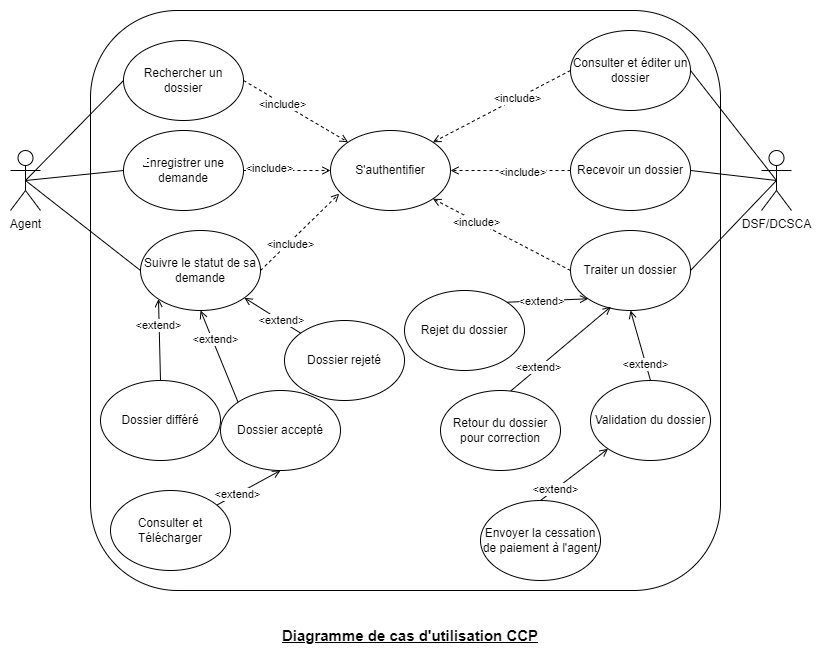

The diagram above was exported from draw.io. Its source (the exported page's mxGraphModel, read from the mxfile embedded in the PNG):
<mxGraphModel dx="1016" dy="625" grid="1" gridSize="10" guides="1" tooltips="1" connect="1" arrows="1" fold="1" page="1" pageScale="1" pageWidth="827" pageHeight="1169" math="0" shadow="0">
  <root>
    <mxCell id="0" />
    <mxCell id="1" parent="0" />
    <mxCell id="_3LcMvlXJRZ3FPl9rLCA-1" value="" style="rounded=1;whiteSpace=wrap;html=1;" vertex="1" parent="1">
      <mxGeometry x="100" y="80" width="630" height="580" as="geometry" />
    </mxCell>
    <mxCell id="_3LcMvlXJRZ3FPl9rLCA-2" value="Agent" style="shape=umlActor;verticalLabelPosition=bottom;verticalAlign=top;html=1;outlineConnect=0;" vertex="1" parent="1">
      <mxGeometry x="20" y="220" width="30" height="60" as="geometry" />
    </mxCell>
    <mxCell id="_3LcMvlXJRZ3FPl9rLCA-3" value="DSF/DCSCA" style="shape=umlActor;verticalLabelPosition=bottom;verticalAlign=top;html=1;outlineConnect=0;" vertex="1" parent="1">
      <mxGeometry x="771" y="220" width="30" height="60" as="geometry" />
    </mxCell>
    <mxCell id="_3LcMvlXJRZ3FPl9rLCA-4" value="Rechercher un dossier" style="ellipse;whiteSpace=wrap;html=1;" vertex="1" parent="1">
      <mxGeometry x="133" y="110" width="120" height="80" as="geometry" />
    </mxCell>
    <mxCell id="_3LcMvlXJRZ3FPl9rLCA-5" value="Enregistrer une demande" style="ellipse;whiteSpace=wrap;html=1;" vertex="1" parent="1">
      <mxGeometry x="133" y="200" width="120" height="80" as="geometry" />
    </mxCell>
    <mxCell id="_3LcMvlXJRZ3FPl9rLCA-6" value="S'authentifier" style="ellipse;whiteSpace=wrap;html=1;" vertex="1" parent="1">
      <mxGeometry x="340" y="200" width="120" height="80" as="geometry" />
    </mxCell>
    <mxCell id="_3LcMvlXJRZ3FPl9rLCA-7" value="Suivre le statut de sa demande" style="ellipse;whiteSpace=wrap;html=1;" vertex="1" parent="1">
      <mxGeometry x="150" y="300" width="120" height="80" as="geometry" />
    </mxCell>
    <mxCell id="_3LcMvlXJRZ3FPl9rLCA-8" value="Dossier différé" style="ellipse;whiteSpace=wrap;html=1;" vertex="1" parent="1">
      <mxGeometry x="110" y="450" width="120" height="80" as="geometry" />
    </mxCell>
    <mxCell id="_3LcMvlXJRZ3FPl9rLCA-9" value="Dossier accepté" style="ellipse;whiteSpace=wrap;html=1;" vertex="1" parent="1">
      <mxGeometry x="230" y="460" width="120" height="80" as="geometry" />
    </mxCell>
    <mxCell id="_3LcMvlXJRZ3FPl9rLCA-10" value="Dossier rejeté" style="ellipse;whiteSpace=wrap;html=1;" vertex="1" parent="1">
      <mxGeometry x="294" y="390" width="120" height="80" as="geometry" />
    </mxCell>
    <mxCell id="_3LcMvlXJRZ3FPl9rLCA-11" value="Consulter et Télécharger" style="ellipse;whiteSpace=wrap;html=1;" vertex="1" parent="1">
      <mxGeometry x="120" y="560" width="120" height="80" as="geometry" />
    </mxCell>
    <mxCell id="_3LcMvlXJRZ3FPl9rLCA-12" value="Consulter et éditer un dossier" style="ellipse;whiteSpace=wrap;html=1;" vertex="1" parent="1">
      <mxGeometry x="580" y="100" width="120" height="80" as="geometry" />
    </mxCell>
    <mxCell id="_3LcMvlXJRZ3FPl9rLCA-13" value="Recevoir un dossier" style="ellipse;whiteSpace=wrap;html=1;" vertex="1" parent="1">
      <mxGeometry x="580" y="200" width="120" height="80" as="geometry" />
    </mxCell>
    <mxCell id="_3LcMvlXJRZ3FPl9rLCA-14" value="Traiter un dossier" style="ellipse;whiteSpace=wrap;html=1;" vertex="1" parent="1">
      <mxGeometry x="580" y="300" width="120" height="80" as="geometry" />
    </mxCell>
    <mxCell id="_3LcMvlXJRZ3FPl9rLCA-15" value="Rejet du dossier" style="ellipse;whiteSpace=wrap;html=1;" vertex="1" parent="1">
      <mxGeometry x="414" y="360" width="120" height="80" as="geometry" />
    </mxCell>
    <mxCell id="_3LcMvlXJRZ3FPl9rLCA-16" value="Retour du dossier pour correction" style="ellipse;whiteSpace=wrap;html=1;" vertex="1" parent="1">
      <mxGeometry x="450" y="460" width="120" height="80" as="geometry" />
    </mxCell>
    <mxCell id="_3LcMvlXJRZ3FPl9rLCA-17" value="Validation du dossier" style="ellipse;whiteSpace=wrap;html=1;" vertex="1" parent="1">
      <mxGeometry x="600" y="450" width="120" height="80" as="geometry" />
    </mxCell>
    <mxCell id="_3LcMvlXJRZ3FPl9rLCA-18" value="Envoyer la cessation de paiement à l'agent" style="ellipse;whiteSpace=wrap;html=1;" vertex="1" parent="1">
      <mxGeometry x="490" y="570" width="120" height="80" as="geometry" />
    </mxCell>
    <mxCell id="_3LcMvlXJRZ3FPl9rLCA-20" value="" style="endArrow=none;html=1;rounded=0;entryX=0;entryY=0.5;entryDx=0;entryDy=0;exitX=0.5;exitY=0.5;exitDx=0;exitDy=0;exitPerimeter=0;" edge="1" parent="1" source="_3LcMvlXJRZ3FPl9rLCA-2" target="_3LcMvlXJRZ3FPl9rLCA-4">
      <mxGeometry width="50" height="50" relative="1" as="geometry">
        <mxPoint x="410" y="410" as="sourcePoint" />
        <mxPoint x="460" y="360" as="targetPoint" />
      </mxGeometry>
    </mxCell>
    <mxCell id="_3LcMvlXJRZ3FPl9rLCA-21" value="" style="endArrow=none;html=1;rounded=0;exitX=0.5;exitY=0.5;exitDx=0;exitDy=0;exitPerimeter=0;entryX=0;entryY=0.5;entryDx=0;entryDy=0;" edge="1" parent="1" source="_3LcMvlXJRZ3FPl9rLCA-2" target="_3LcMvlXJRZ3FPl9rLCA-5">
      <mxGeometry width="50" height="50" relative="1" as="geometry">
        <mxPoint x="410" y="410" as="sourcePoint" />
        <mxPoint x="460" y="360" as="targetPoint" />
      </mxGeometry>
    </mxCell>
    <mxCell id="_3LcMvlXJRZ3FPl9rLCA-22" value="" style="endArrow=none;html=1;rounded=0;exitX=0.5;exitY=0.5;exitDx=0;exitDy=0;exitPerimeter=0;entryX=0;entryY=0.5;entryDx=0;entryDy=0;" edge="1" parent="1" source="_3LcMvlXJRZ3FPl9rLCA-2" target="_3LcMvlXJRZ3FPl9rLCA-7">
      <mxGeometry width="50" height="50" relative="1" as="geometry">
        <mxPoint x="410" y="410" as="sourcePoint" />
        <mxPoint x="460" y="360" as="targetPoint" />
      </mxGeometry>
    </mxCell>
    <mxCell id="_3LcMvlXJRZ3FPl9rLCA-23" value="" style="endArrow=none;html=1;rounded=0;entryX=0.5;entryY=0.5;entryDx=0;entryDy=0;entryPerimeter=0;exitX=1;exitY=0.5;exitDx=0;exitDy=0;" edge="1" parent="1" source="_3LcMvlXJRZ3FPl9rLCA-12" target="_3LcMvlXJRZ3FPl9rLCA-3">
      <mxGeometry width="50" height="50" relative="1" as="geometry">
        <mxPoint x="410" y="410" as="sourcePoint" />
        <mxPoint x="460" y="360" as="targetPoint" />
      </mxGeometry>
    </mxCell>
    <mxCell id="_3LcMvlXJRZ3FPl9rLCA-24" value="" style="endArrow=none;html=1;rounded=0;entryX=0.5;entryY=0.5;entryDx=0;entryDy=0;entryPerimeter=0;exitX=1;exitY=0.5;exitDx=0;exitDy=0;" edge="1" parent="1" source="_3LcMvlXJRZ3FPl9rLCA-13" target="_3LcMvlXJRZ3FPl9rLCA-3">
      <mxGeometry width="50" height="50" relative="1" as="geometry">
        <mxPoint x="410" y="410" as="sourcePoint" />
        <mxPoint x="460" y="360" as="targetPoint" />
      </mxGeometry>
    </mxCell>
    <mxCell id="_3LcMvlXJRZ3FPl9rLCA-25" value="" style="endArrow=none;html=1;rounded=0;entryX=0.5;entryY=0.5;entryDx=0;entryDy=0;entryPerimeter=0;exitX=1;exitY=0.5;exitDx=0;exitDy=0;" edge="1" parent="1" source="_3LcMvlXJRZ3FPl9rLCA-14" target="_3LcMvlXJRZ3FPl9rLCA-3">
      <mxGeometry width="50" height="50" relative="1" as="geometry">
        <mxPoint x="410" y="410" as="sourcePoint" />
        <mxPoint x="460" y="360" as="targetPoint" />
      </mxGeometry>
    </mxCell>
    <mxCell id="_3LcMvlXJRZ3FPl9rLCA-26" value="" style="endArrow=open;dashed=1;html=1;rounded=0;exitX=1;exitY=0.5;exitDx=0;exitDy=0;entryX=0;entryY=0;entryDx=0;entryDy=0;endFill=0;" edge="1" parent="1" source="_3LcMvlXJRZ3FPl9rLCA-4" target="_3LcMvlXJRZ3FPl9rLCA-6">
      <mxGeometry width="50" height="50" relative="1" as="geometry">
        <mxPoint x="410" y="410" as="sourcePoint" />
        <mxPoint x="460" y="360" as="targetPoint" />
      </mxGeometry>
    </mxCell>
    <mxCell id="_3LcMvlXJRZ3FPl9rLCA-41" value="&amp;lt;include&amp;gt;" style="edgeLabel;html=1;align=center;verticalAlign=middle;resizable=0;points=[];" vertex="1" connectable="0" parent="_3LcMvlXJRZ3FPl9rLCA-26">
      <mxGeometry x="-0.2607" y="-1" relative="1" as="geometry">
        <mxPoint as="offset" />
      </mxGeometry>
    </mxCell>
    <mxCell id="_3LcMvlXJRZ3FPl9rLCA-27" value="" style="endArrow=open;dashed=1;html=1;rounded=0;exitX=1;exitY=0.5;exitDx=0;exitDy=0;entryX=0;entryY=0.5;entryDx=0;entryDy=0;endFill=0;" edge="1" parent="1" source="_3LcMvlXJRZ3FPl9rLCA-5" target="_3LcMvlXJRZ3FPl9rLCA-6">
      <mxGeometry width="50" height="50" relative="1" as="geometry">
        <mxPoint x="270" y="260" as="sourcePoint" />
        <mxPoint x="375" y="322" as="targetPoint" />
      </mxGeometry>
    </mxCell>
    <mxCell id="_3LcMvlXJRZ3FPl9rLCA-42" value="&amp;lt;include&amp;gt;" style="edgeLabel;html=1;align=center;verticalAlign=middle;resizable=0;points=[];" vertex="1" connectable="0" parent="_3LcMvlXJRZ3FPl9rLCA-27">
      <mxGeometry x="-0.3955" y="3" relative="1" as="geometry">
        <mxPoint as="offset" />
      </mxGeometry>
    </mxCell>
    <mxCell id="_3LcMvlXJRZ3FPl9rLCA-28" value="" style="endArrow=open;dashed=1;html=1;rounded=0;exitX=1;exitY=0.5;exitDx=0;exitDy=0;entryX=0.073;entryY=0.79;entryDx=0;entryDy=0;endFill=0;entryPerimeter=0;" edge="1" parent="1" source="_3LcMvlXJRZ3FPl9rLCA-7" target="_3LcMvlXJRZ3FPl9rLCA-6">
      <mxGeometry width="50" height="50" relative="1" as="geometry">
        <mxPoint x="263" y="250" as="sourcePoint" />
        <mxPoint x="350" y="250" as="targetPoint" />
      </mxGeometry>
    </mxCell>
    <mxCell id="_3LcMvlXJRZ3FPl9rLCA-43" value="&amp;lt;include&amp;gt;" style="edgeLabel;html=1;align=center;verticalAlign=middle;resizable=0;points=[];" vertex="1" connectable="0" parent="_3LcMvlXJRZ3FPl9rLCA-28">
      <mxGeometry x="-0.2864" y="-2" relative="1" as="geometry">
        <mxPoint y="-1" as="offset" />
      </mxGeometry>
    </mxCell>
    <mxCell id="_3LcMvlXJRZ3FPl9rLCA-29" value="" style="endArrow=open;dashed=1;html=1;rounded=0;exitX=0;exitY=0.5;exitDx=0;exitDy=0;entryX=1;entryY=0;entryDx=0;entryDy=0;endFill=0;" edge="1" parent="1" source="_3LcMvlXJRZ3FPl9rLCA-12" target="_3LcMvlXJRZ3FPl9rLCA-6">
      <mxGeometry width="50" height="50" relative="1" as="geometry">
        <mxPoint x="445" y="150" as="sourcePoint" />
        <mxPoint x="550" y="212" as="targetPoint" />
      </mxGeometry>
    </mxCell>
    <mxCell id="_3LcMvlXJRZ3FPl9rLCA-44" value="&amp;lt;include&amp;gt;" style="edgeLabel;html=1;align=center;verticalAlign=middle;resizable=0;points=[];" vertex="1" connectable="0" parent="_3LcMvlXJRZ3FPl9rLCA-29">
      <mxGeometry x="-0.2202" relative="1" as="geometry">
        <mxPoint as="offset" />
      </mxGeometry>
    </mxCell>
    <mxCell id="_3LcMvlXJRZ3FPl9rLCA-30" value="" style="endArrow=open;dashed=1;html=1;rounded=0;exitX=0;exitY=0.5;exitDx=0;exitDy=0;entryX=1;entryY=0.5;entryDx=0;entryDy=0;endFill=0;" edge="1" parent="1" source="_3LcMvlXJRZ3FPl9rLCA-13" target="_3LcMvlXJRZ3FPl9rLCA-6">
      <mxGeometry width="50" height="50" relative="1" as="geometry">
        <mxPoint x="590" y="150" as="sourcePoint" />
        <mxPoint x="452" y="222" as="targetPoint" />
      </mxGeometry>
    </mxCell>
    <mxCell id="_3LcMvlXJRZ3FPl9rLCA-45" value="&amp;lt;include&amp;gt;" style="edgeLabel;html=1;align=center;verticalAlign=middle;resizable=0;points=[];" vertex="1" connectable="0" parent="_3LcMvlXJRZ3FPl9rLCA-30">
      <mxGeometry x="-0.2039" y="1" relative="1" as="geometry">
        <mxPoint as="offset" />
      </mxGeometry>
    </mxCell>
    <mxCell id="_3LcMvlXJRZ3FPl9rLCA-31" value="" style="endArrow=open;dashed=1;html=1;rounded=0;exitX=0;exitY=0.5;exitDx=0;exitDy=0;entryX=1;entryY=1;entryDx=0;entryDy=0;endFill=0;" edge="1" parent="1" source="_3LcMvlXJRZ3FPl9rLCA-14" target="_3LcMvlXJRZ3FPl9rLCA-6">
      <mxGeometry width="50" height="50" relative="1" as="geometry">
        <mxPoint x="590" y="250" as="sourcePoint" />
        <mxPoint x="470" y="250" as="targetPoint" />
      </mxGeometry>
    </mxCell>
    <mxCell id="_3LcMvlXJRZ3FPl9rLCA-46" value="&amp;lt;include&amp;gt;" style="edgeLabel;html=1;align=center;verticalAlign=middle;resizable=0;points=[];" vertex="1" connectable="0" parent="_3LcMvlXJRZ3FPl9rLCA-31">
      <mxGeometry x="0.3731" y="1" relative="1" as="geometry">
        <mxPoint x="1" as="offset" />
      </mxGeometry>
    </mxCell>
    <mxCell id="_3LcMvlXJRZ3FPl9rLCA-32" value="" style="endArrow=open;html=1;rounded=0;exitX=0.5;exitY=0;exitDx=0;exitDy=0;entryX=0;entryY=1;entryDx=0;entryDy=0;endFill=0;" edge="1" parent="1" source="_3LcMvlXJRZ3FPl9rLCA-8" target="_3LcMvlXJRZ3FPl9rLCA-7">
      <mxGeometry width="50" height="50" relative="1" as="geometry">
        <mxPoint x="410" y="410" as="sourcePoint" />
        <mxPoint x="460" y="360" as="targetPoint" />
      </mxGeometry>
    </mxCell>
    <mxCell id="_3LcMvlXJRZ3FPl9rLCA-47" value="&amp;lt;extend&amp;gt;" style="edgeLabel;html=1;align=center;verticalAlign=middle;resizable=0;points=[];" vertex="1" connectable="0" parent="_3LcMvlXJRZ3FPl9rLCA-32">
      <mxGeometry x="0.3514" y="1" relative="1" as="geometry">
        <mxPoint as="offset" />
      </mxGeometry>
    </mxCell>
    <mxCell id="_3LcMvlXJRZ3FPl9rLCA-34" value="" style="endArrow=open;html=1;rounded=0;exitX=0;exitY=0;exitDx=0;exitDy=0;entryX=0.5;entryY=1;entryDx=0;entryDy=0;endFill=0;" edge="1" parent="1" source="_3LcMvlXJRZ3FPl9rLCA-9" target="_3LcMvlXJRZ3FPl9rLCA-7">
      <mxGeometry width="50" height="50" relative="1" as="geometry">
        <mxPoint x="180" y="430" as="sourcePoint" />
        <mxPoint x="178" y="379" as="targetPoint" />
      </mxGeometry>
    </mxCell>
    <mxCell id="_3LcMvlXJRZ3FPl9rLCA-48" value="&amp;lt;extend&amp;gt;" style="edgeLabel;html=1;align=center;verticalAlign=middle;resizable=0;points=[];" vertex="1" connectable="0" parent="_3LcMvlXJRZ3FPl9rLCA-34">
      <mxGeometry x="0.3492" y="-2" relative="1" as="geometry">
        <mxPoint as="offset" />
      </mxGeometry>
    </mxCell>
    <mxCell id="_3LcMvlXJRZ3FPl9rLCA-35" value="" style="endArrow=open;html=1;rounded=0;exitX=0;exitY=0.5;exitDx=0;exitDy=0;entryX=1;entryY=1;entryDx=0;entryDy=0;endFill=0;" edge="1" parent="1" source="_3LcMvlXJRZ3FPl9rLCA-10" target="_3LcMvlXJRZ3FPl9rLCA-7">
      <mxGeometry width="50" height="50" relative="1" as="geometry">
        <mxPoint x="258" y="482" as="sourcePoint" />
        <mxPoint x="220" y="390" as="targetPoint" />
      </mxGeometry>
    </mxCell>
    <mxCell id="_3LcMvlXJRZ3FPl9rLCA-49" value="&amp;lt;extend&amp;gt;" style="edgeLabel;html=1;align=center;verticalAlign=middle;resizable=0;points=[];" vertex="1" connectable="0" parent="_3LcMvlXJRZ3FPl9rLCA-35">
      <mxGeometry x="0.4309" relative="1" as="geometry">
        <mxPoint x="20" y="12" as="offset" />
      </mxGeometry>
    </mxCell>
    <mxCell id="_3LcMvlXJRZ3FPl9rLCA-36" value="" style="endArrow=open;html=1;rounded=0;exitX=1;exitY=0;exitDx=0;exitDy=0;entryX=0.5;entryY=1;entryDx=0;entryDy=0;endFill=0;" edge="1" parent="1" source="_3LcMvlXJRZ3FPl9rLCA-11" target="_3LcMvlXJRZ3FPl9rLCA-9">
      <mxGeometry width="50" height="50" relative="1" as="geometry">
        <mxPoint x="290" y="430" as="sourcePoint" />
        <mxPoint x="262" y="378" as="targetPoint" />
      </mxGeometry>
    </mxCell>
    <mxCell id="_3LcMvlXJRZ3FPl9rLCA-50" value="&amp;lt;extend&amp;gt;" style="edgeLabel;html=1;align=center;verticalAlign=middle;resizable=0;points=[];" vertex="1" connectable="0" parent="_3LcMvlXJRZ3FPl9rLCA-36">
      <mxGeometry x="-0.3649" relative="1" as="geometry">
        <mxPoint x="-1" as="offset" />
      </mxGeometry>
    </mxCell>
    <mxCell id="_3LcMvlXJRZ3FPl9rLCA-37" value="" style="endArrow=open;html=1;rounded=0;exitX=1;exitY=0;exitDx=0;exitDy=0;entryX=0;entryY=1;entryDx=0;entryDy=0;endFill=0;" edge="1" parent="1" source="_3LcMvlXJRZ3FPl9rLCA-15" target="_3LcMvlXJRZ3FPl9rLCA-14">
      <mxGeometry width="50" height="50" relative="1" as="geometry">
        <mxPoint x="350" y="582" as="sourcePoint" />
        <mxPoint x="358" y="540" as="targetPoint" />
      </mxGeometry>
    </mxCell>
    <mxCell id="_3LcMvlXJRZ3FPl9rLCA-54" value="&amp;lt;extend&amp;gt;" style="edgeLabel;html=1;align=center;verticalAlign=middle;resizable=0;points=[];" vertex="1" connectable="0" parent="_3LcMvlXJRZ3FPl9rLCA-37">
      <mxGeometry x="-0.6397" relative="1" as="geometry">
        <mxPoint x="20" y="-1" as="offset" />
      </mxGeometry>
    </mxCell>
    <mxCell id="_3LcMvlXJRZ3FPl9rLCA-38" value="" style="endArrow=open;html=1;rounded=0;exitX=0.587;exitY=0.004;exitDx=0;exitDy=0;entryX=0.337;entryY=0.952;entryDx=0;entryDy=0;endFill=0;exitPerimeter=0;entryPerimeter=0;" edge="1" parent="1" source="_3LcMvlXJRZ3FPl9rLCA-16" target="_3LcMvlXJRZ3FPl9rLCA-14">
      <mxGeometry width="50" height="50" relative="1" as="geometry">
        <mxPoint x="542" y="372" as="sourcePoint" />
        <mxPoint x="608" y="378" as="targetPoint" />
      </mxGeometry>
    </mxCell>
    <mxCell id="_3LcMvlXJRZ3FPl9rLCA-51" value="&amp;lt;extend&amp;gt;" style="edgeLabel;html=1;align=center;verticalAlign=middle;resizable=0;points=[];" vertex="1" connectable="0" parent="_3LcMvlXJRZ3FPl9rLCA-38">
      <mxGeometry x="-0.445" y="1" relative="1" as="geometry">
        <mxPoint as="offset" />
      </mxGeometry>
    </mxCell>
    <mxCell id="_3LcMvlXJRZ3FPl9rLCA-39" value="" style="endArrow=open;html=1;rounded=0;exitX=0.5;exitY=0;exitDx=0;exitDy=0;entryX=0.5;entryY=1;entryDx=0;entryDy=0;endFill=0;" edge="1" parent="1" source="_3LcMvlXJRZ3FPl9rLCA-17" target="_3LcMvlXJRZ3FPl9rLCA-14">
      <mxGeometry width="50" height="50" relative="1" as="geometry">
        <mxPoint x="550" y="440" as="sourcePoint" />
        <mxPoint x="630" y="386" as="targetPoint" />
      </mxGeometry>
    </mxCell>
    <mxCell id="_3LcMvlXJRZ3FPl9rLCA-52" value="&amp;lt;extend&amp;gt;" style="edgeLabel;html=1;align=center;verticalAlign=middle;resizable=0;points=[];" vertex="1" connectable="0" parent="_3LcMvlXJRZ3FPl9rLCA-39">
      <mxGeometry x="-0.5008" relative="1" as="geometry">
        <mxPoint x="-1" as="offset" />
      </mxGeometry>
    </mxCell>
    <mxCell id="_3LcMvlXJRZ3FPl9rLCA-40" value="" style="endArrow=open;html=1;rounded=0;exitX=0.5;exitY=0;exitDx=0;exitDy=0;entryX=0;entryY=1;entryDx=0;entryDy=0;endFill=0;" edge="1" parent="1" source="_3LcMvlXJRZ3FPl9rLCA-18" target="_3LcMvlXJRZ3FPl9rLCA-17">
      <mxGeometry width="50" height="50" relative="1" as="geometry">
        <mxPoint x="670" y="460" as="sourcePoint" />
        <mxPoint x="650" y="390" as="targetPoint" />
      </mxGeometry>
    </mxCell>
    <mxCell id="_3LcMvlXJRZ3FPl9rLCA-53" value="&amp;lt;extend&amp;gt;" style="edgeLabel;html=1;align=center;verticalAlign=middle;resizable=0;points=[];" vertex="1" connectable="0" parent="_3LcMvlXJRZ3FPl9rLCA-40">
      <mxGeometry x="-0.5748" y="1" relative="1" as="geometry">
        <mxPoint x="1" as="offset" />
      </mxGeometry>
    </mxCell>
    <mxCell id="_3LcMvlXJRZ3FPl9rLCA-55" value="&lt;b&gt;&lt;font style=&quot;font-size: 15px;&quot;&gt;&lt;u&gt;Diagramme de cas d'utilisation CCP&lt;/u&gt;&lt;/font&gt;&lt;/b&gt;" style="text;html=1;strokeColor=none;fillColor=none;align=center;verticalAlign=middle;whiteSpace=wrap;rounded=0;" vertex="1" parent="1">
      <mxGeometry x="110" y="690" width="620" height="30" as="geometry" />
    </mxCell>
  </root>
</mxGraphModel>